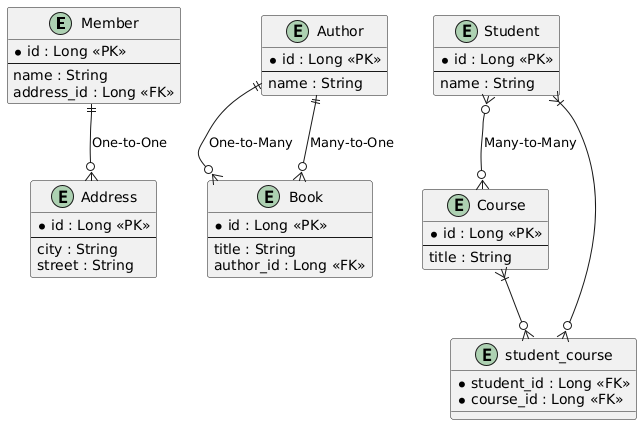

The diagram above was rendered by PlantUML. Its source (embedded in the PNG):
@startuml
entity "Member" {
  * id : Long <<PK>>
  --
  name : String
  address_id : Long <<FK>>
}

entity "Address" {
  * id : Long <<PK>>
  --
  city : String
  street : String
}

entity "Author" {
  * id : Long <<PK>>
  --
  name : String
}

entity "Book" {
  * id : Long <<PK>>
  --
  title : String
  author_id : Long <<FK>>
}

entity "Student" {
  * id : Long <<PK>>
  --
  name : String
}

entity "Course" {
  * id : Long <<PK>>
  --
  title : String
}

entity "student_course" {
  * student_id : Long <<FK>>
  * course_id : Long <<FK>>
}

Member ||--o{ Address : One-to-One
Author ||--o{ Book : One-to-Many
Book }o--|| Author : Many-to-One
Student }o--o{ Course : Many-to-Many
Student }|--o{ student_course
Course }|--o{ student_course
@enduml